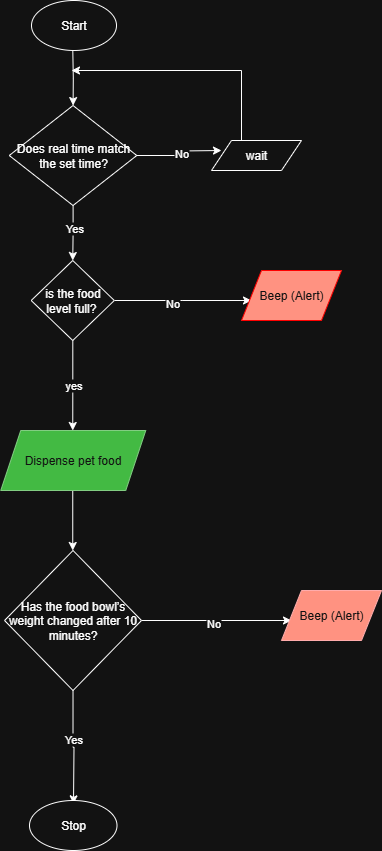

The diagram above was exported from draw.io. Its source (the exported page's mxGraphModel, read from the mxfile embedded in the PNG):
<mxGraphModel dx="786" dy="497" grid="1" gridSize="10" guides="1" tooltips="1" connect="1" arrows="1" fold="1" page="1" pageScale="1" pageWidth="850" pageHeight="1100" math="0" shadow="0">
  <root>
    <mxCell id="0" />
    <mxCell id="1" parent="0" />
    <mxCell id="gnMOgAPCyeowJ7QX6J7O-2" style="edgeStyle=orthogonalEdgeStyle;rounded=0;orthogonalLoop=1;jettySize=auto;html=1;" edge="1" parent="1" target="gnMOgAPCyeowJ7QX6J7O-3">
      <mxGeometry relative="1" as="geometry">
        <mxPoint x="362.5" y="140" as="targetPoint" />
        <mxPoint x="381.29999999999995" y="80" as="sourcePoint" />
      </mxGeometry>
    </mxCell>
    <mxCell id="gnMOgAPCyeowJ7QX6J7O-4" style="edgeStyle=orthogonalEdgeStyle;rounded=0;orthogonalLoop=1;jettySize=auto;html=1;" edge="1" parent="1" source="gnMOgAPCyeowJ7QX6J7O-3">
      <mxGeometry relative="1" as="geometry">
        <mxPoint x="381.25" y="290" as="targetPoint" />
      </mxGeometry>
    </mxCell>
    <mxCell id="gnMOgAPCyeowJ7QX6J7O-10" value="Yes" style="edgeLabel;html=1;align=center;verticalAlign=middle;resizable=0;points=[];" vertex="1" connectable="0" parent="gnMOgAPCyeowJ7QX6J7O-4">
      <mxGeometry x="-0.1673" y="1" relative="1" as="geometry">
        <mxPoint as="offset" />
      </mxGeometry>
    </mxCell>
    <mxCell id="gnMOgAPCyeowJ7QX6J7O-5" style="edgeStyle=orthogonalEdgeStyle;rounded=0;orthogonalLoop=1;jettySize=auto;html=1;exitX=1;exitY=0.5;exitDx=0;exitDy=0;" edge="1" parent="1" source="gnMOgAPCyeowJ7QX6J7O-3">
      <mxGeometry relative="1" as="geometry">
        <mxPoint x="530" y="180" as="targetPoint" />
      </mxGeometry>
    </mxCell>
    <mxCell id="gnMOgAPCyeowJ7QX6J7O-6" value="No" style="edgeLabel;html=1;align=center;verticalAlign=middle;resizable=0;points=[];" vertex="1" connectable="0" parent="gnMOgAPCyeowJ7QX6J7O-5">
      <mxGeometry x="0.0055" y="-3" relative="1" as="geometry">
        <mxPoint x="-1" as="offset" />
      </mxGeometry>
    </mxCell>
    <mxCell id="gnMOgAPCyeowJ7QX6J7O-3" value="Does real time match the set time?" style="rhombus;whiteSpace=wrap;html=1;" vertex="1" parent="1">
      <mxGeometry x="317.77" y="135" width="127.5" height="100" as="geometry" />
    </mxCell>
    <mxCell id="gnMOgAPCyeowJ7QX6J7O-32" style="edgeStyle=orthogonalEdgeStyle;rounded=0;orthogonalLoop=1;jettySize=auto;html=1;exitX=0.5;exitY=0;exitDx=0;exitDy=0;" edge="1" parent="1" source="gnMOgAPCyeowJ7QX6J7O-7">
      <mxGeometry relative="1" as="geometry">
        <mxPoint x="380" y="100" as="targetPoint" />
        <Array as="points">
          <mxPoint x="550" y="170" />
          <mxPoint x="550" y="100" />
        </Array>
      </mxGeometry>
    </mxCell>
    <mxCell id="gnMOgAPCyeowJ7QX6J7O-7" value="wait" style="shape=parallelogram;perimeter=parallelogramPerimeter;whiteSpace=wrap;html=1;fixedSize=1;" vertex="1" parent="1">
      <mxGeometry x="520" y="170" width="90" height="30" as="geometry" />
    </mxCell>
    <mxCell id="gnMOgAPCyeowJ7QX6J7O-12" style="edgeStyle=orthogonalEdgeStyle;rounded=0;orthogonalLoop=1;jettySize=auto;html=1;" edge="1" parent="1" source="gnMOgAPCyeowJ7QX6J7O-11">
      <mxGeometry relative="1" as="geometry">
        <mxPoint x="560" y="330" as="targetPoint" />
      </mxGeometry>
    </mxCell>
    <mxCell id="gnMOgAPCyeowJ7QX6J7O-15" value="No" style="edgeLabel;html=1;align=center;verticalAlign=middle;resizable=0;points=[];" vertex="1" connectable="0" parent="gnMOgAPCyeowJ7QX6J7O-12">
      <mxGeometry x="-0.1548" y="-2" relative="1" as="geometry">
        <mxPoint as="offset" />
      </mxGeometry>
    </mxCell>
    <mxCell id="gnMOgAPCyeowJ7QX6J7O-17" style="edgeStyle=orthogonalEdgeStyle;rounded=0;orthogonalLoop=1;jettySize=auto;html=1;" edge="1" parent="1" source="gnMOgAPCyeowJ7QX6J7O-11">
      <mxGeometry relative="1" as="geometry">
        <mxPoint x="381.25" y="460" as="targetPoint" />
      </mxGeometry>
    </mxCell>
    <mxCell id="gnMOgAPCyeowJ7QX6J7O-18" value="yes" style="edgeLabel;html=1;align=center;verticalAlign=middle;resizable=0;points=[];" vertex="1" connectable="0" parent="gnMOgAPCyeowJ7QX6J7O-17">
      <mxGeometry x="-0.005" relative="1" as="geometry">
        <mxPoint as="offset" />
      </mxGeometry>
    </mxCell>
    <mxCell id="gnMOgAPCyeowJ7QX6J7O-11" value="is the food level full?&amp;nbsp;" style="rhombus;whiteSpace=wrap;html=1;" vertex="1" parent="1">
      <mxGeometry x="339.69" y="290" width="83.12" height="80" as="geometry" />
    </mxCell>
    <mxCell id="gnMOgAPCyeowJ7QX6J7O-16" value="Beep (Alert)" style="shape=parallelogram;perimeter=parallelogramPerimeter;whiteSpace=wrap;html=1;fixedSize=1;fillColor=#e51400;fontColor=#ffffff;strokeColor=light-dark(#B20000,#FF0000);" vertex="1" parent="1">
      <mxGeometry x="550" y="300" width="100" height="50" as="geometry" />
    </mxCell>
    <mxCell id="gnMOgAPCyeowJ7QX6J7O-20" style="edgeStyle=orthogonalEdgeStyle;rounded=0;orthogonalLoop=1;jettySize=auto;html=1;" edge="1" parent="1" source="gnMOgAPCyeowJ7QX6J7O-19">
      <mxGeometry relative="1" as="geometry">
        <mxPoint x="381.25" y="580" as="targetPoint" />
      </mxGeometry>
    </mxCell>
    <mxCell id="gnMOgAPCyeowJ7QX6J7O-19" value="Dispense pet food" style="shape=parallelogram;perimeter=parallelogramPerimeter;whiteSpace=wrap;html=1;fixedSize=1;fillColor=#008a00;fontColor=#ffffff;strokeColor=#005700;" vertex="1" parent="1">
      <mxGeometry x="309.25" y="460" width="145" height="60" as="geometry" />
    </mxCell>
    <mxCell id="gnMOgAPCyeowJ7QX6J7O-24" style="edgeStyle=orthogonalEdgeStyle;rounded=0;orthogonalLoop=1;jettySize=auto;html=1;exitX=1;exitY=0.5;exitDx=0;exitDy=0;" edge="1" parent="1" source="gnMOgAPCyeowJ7QX6J7O-21">
      <mxGeometry relative="1" as="geometry">
        <mxPoint x="600" y="650" as="targetPoint" />
      </mxGeometry>
    </mxCell>
    <mxCell id="gnMOgAPCyeowJ7QX6J7O-25" value="No" style="edgeLabel;html=1;align=center;verticalAlign=middle;resizable=0;points=[];" vertex="1" connectable="0" parent="gnMOgAPCyeowJ7QX6J7O-24">
      <mxGeometry x="-0.0432" y="-3" relative="1" as="geometry">
        <mxPoint as="offset" />
      </mxGeometry>
    </mxCell>
    <mxCell id="gnMOgAPCyeowJ7QX6J7O-27" style="edgeStyle=orthogonalEdgeStyle;rounded=0;orthogonalLoop=1;jettySize=auto;html=1;exitX=0.5;exitY=1;exitDx=0;exitDy=0;" edge="1" parent="1" source="gnMOgAPCyeowJ7QX6J7O-21">
      <mxGeometry relative="1" as="geometry">
        <mxPoint x="382" y="833.3333129882812" as="targetPoint" />
      </mxGeometry>
    </mxCell>
    <mxCell id="gnMOgAPCyeowJ7QX6J7O-28" value="Yes" style="edgeLabel;html=1;align=center;verticalAlign=middle;resizable=0;points=[];" vertex="1" connectable="0" parent="gnMOgAPCyeowJ7QX6J7O-27">
      <mxGeometry x="-0.137" relative="1" as="geometry">
        <mxPoint as="offset" />
      </mxGeometry>
    </mxCell>
    <mxCell id="gnMOgAPCyeowJ7QX6J7O-21" value="Has the food bowl’s weight changed after 10 minutes?" style="rhombus;whiteSpace=wrap;html=1;" vertex="1" parent="1">
      <mxGeometry x="313.05" y="580" width="136.95" height="140" as="geometry" />
    </mxCell>
    <mxCell id="gnMOgAPCyeowJ7QX6J7O-26" value="Beep (Alert)" style="shape=parallelogram;perimeter=parallelogramPerimeter;whiteSpace=wrap;html=1;fixedSize=1;fillColor=#e51400;fontColor=#ffffff;strokeColor=#B20000;" vertex="1" parent="1">
      <mxGeometry x="590" y="620" width="100" height="50" as="geometry" />
    </mxCell>
    <mxCell id="gnMOgAPCyeowJ7QX6J7O-34" value="Start" style="ellipse;whiteSpace=wrap;html=1;" vertex="1" parent="1">
      <mxGeometry x="340" y="30" width="85" height="50" as="geometry" />
    </mxCell>
    <mxCell id="gnMOgAPCyeowJ7QX6J7O-35" value="Stop" style="ellipse;whiteSpace=wrap;html=1;" vertex="1" parent="1">
      <mxGeometry x="338" y="830" width="87.5" height="50" as="geometry" />
    </mxCell>
  </root>
</mxGraphModel>